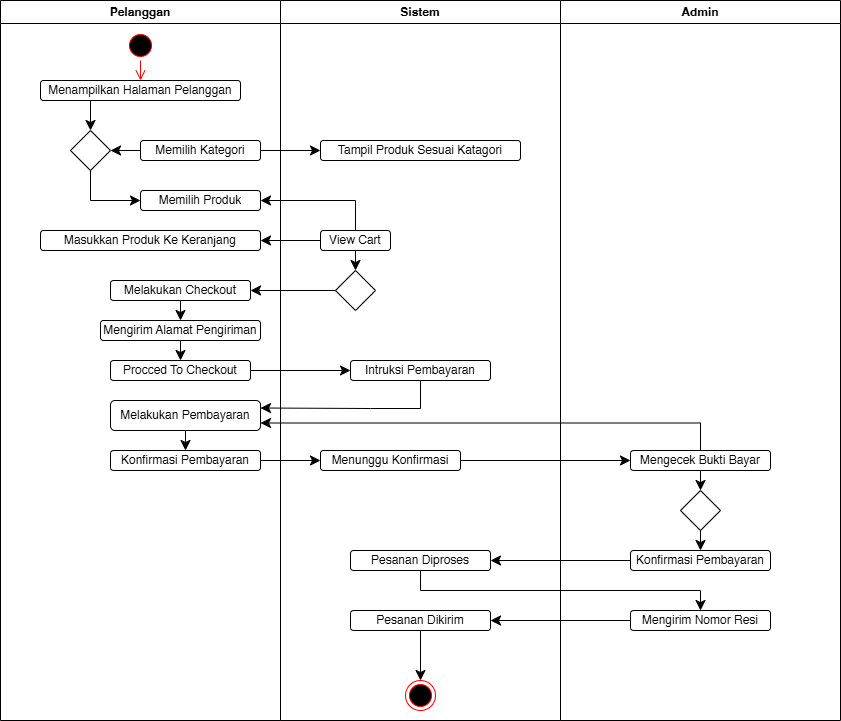

The diagram above was exported from draw.io. Its source (the exported page's mxGraphModel, read from the mxfile embedded in the PNG):
<mxGraphModel dx="1120" dy="518" grid="1" gridSize="10" guides="1" tooltips="1" connect="1" arrows="1" fold="1" page="1" pageScale="1" pageWidth="850" pageHeight="1100" math="0" shadow="0">
  <root>
    <mxCell id="0" />
    <mxCell id="1" parent="0" />
    <mxCell id="PIm9cMHsYFzuwyrcKJmb-1" value="Pelanggan" style="swimlane;whiteSpace=wrap;html=1;" vertex="1" parent="1">
      <mxGeometry x="40" y="40" width="280" height="720" as="geometry" />
    </mxCell>
    <mxCell id="PIm9cMHsYFzuwyrcKJmb-4" value="" style="ellipse;html=1;shape=startState;fillColor=#000000;strokeColor=#ff0000;" vertex="1" parent="PIm9cMHsYFzuwyrcKJmb-1">
      <mxGeometry x="125" y="30" width="30" height="30" as="geometry" />
    </mxCell>
    <mxCell id="PIm9cMHsYFzuwyrcKJmb-5" value="" style="edgeStyle=orthogonalEdgeStyle;html=1;verticalAlign=bottom;endArrow=open;endSize=8;strokeColor=#ff0000;rounded=0;fontSize=12;curved=1;entryX=0.5;entryY=0;entryDx=0;entryDy=0;" edge="1" source="PIm9cMHsYFzuwyrcKJmb-4" parent="PIm9cMHsYFzuwyrcKJmb-1" target="PIm9cMHsYFzuwyrcKJmb-6">
      <mxGeometry relative="1" as="geometry">
        <mxPoint x="100" y="90" as="targetPoint" />
      </mxGeometry>
    </mxCell>
    <mxCell id="PIm9cMHsYFzuwyrcKJmb-8" style="edgeStyle=none;curved=1;rounded=0;orthogonalLoop=1;jettySize=auto;html=1;exitX=0.25;exitY=1;exitDx=0;exitDy=0;fontSize=12;startSize=8;endSize=8;" edge="1" parent="PIm9cMHsYFzuwyrcKJmb-1" source="PIm9cMHsYFzuwyrcKJmb-6">
      <mxGeometry relative="1" as="geometry">
        <mxPoint x="90" y="130" as="targetPoint" />
      </mxGeometry>
    </mxCell>
    <mxCell id="PIm9cMHsYFzuwyrcKJmb-6" value="Menampilkan Halaman Pelanggan" style="rounded=1;whiteSpace=wrap;html=1;" vertex="1" parent="PIm9cMHsYFzuwyrcKJmb-1">
      <mxGeometry x="40" y="80" width="200" height="20" as="geometry" />
    </mxCell>
    <mxCell id="PIm9cMHsYFzuwyrcKJmb-9" value="" style="rhombus;whiteSpace=wrap;html=1;" vertex="1" parent="PIm9cMHsYFzuwyrcKJmb-1">
      <mxGeometry x="70" y="130" width="40" height="40" as="geometry" />
    </mxCell>
    <mxCell id="PIm9cMHsYFzuwyrcKJmb-13" style="edgeStyle=none;curved=1;rounded=0;orthogonalLoop=1;jettySize=auto;html=1;exitX=0;exitY=0.5;exitDx=0;exitDy=0;entryX=1;entryY=0.5;entryDx=0;entryDy=0;fontSize=12;startSize=8;endSize=8;" edge="1" parent="PIm9cMHsYFzuwyrcKJmb-1" source="PIm9cMHsYFzuwyrcKJmb-11" target="PIm9cMHsYFzuwyrcKJmb-9">
      <mxGeometry relative="1" as="geometry" />
    </mxCell>
    <mxCell id="PIm9cMHsYFzuwyrcKJmb-11" value="Memilih Kategori" style="rounded=1;whiteSpace=wrap;html=1;" vertex="1" parent="PIm9cMHsYFzuwyrcKJmb-1">
      <mxGeometry x="140" y="140" width="120" height="20" as="geometry" />
    </mxCell>
    <mxCell id="PIm9cMHsYFzuwyrcKJmb-12" value="Memilih Produk" style="rounded=1;whiteSpace=wrap;html=1;" vertex="1" parent="PIm9cMHsYFzuwyrcKJmb-1">
      <mxGeometry x="140" y="190" width="120" height="20" as="geometry" />
    </mxCell>
    <mxCell id="PIm9cMHsYFzuwyrcKJmb-16" value="" style="edgeStyle=segmentEdgeStyle;endArrow=classic;html=1;curved=0;rounded=0;endSize=8;startSize=8;fontSize=12;exitX=0.5;exitY=1;exitDx=0;exitDy=0;entryX=0;entryY=0.5;entryDx=0;entryDy=0;" edge="1" parent="PIm9cMHsYFzuwyrcKJmb-1" source="PIm9cMHsYFzuwyrcKJmb-9" target="PIm9cMHsYFzuwyrcKJmb-12">
      <mxGeometry width="50" height="50" relative="1" as="geometry">
        <mxPoint x="190" y="130" as="sourcePoint" />
        <mxPoint x="240" y="80" as="targetPoint" />
        <Array as="points">
          <mxPoint x="90" y="200" />
        </Array>
      </mxGeometry>
    </mxCell>
    <mxCell id="PIm9cMHsYFzuwyrcKJmb-21" value="Masukkan Produk Ke Keranjang" style="rounded=1;whiteSpace=wrap;html=1;" vertex="1" parent="PIm9cMHsYFzuwyrcKJmb-1">
      <mxGeometry x="40" y="230" width="220" height="20" as="geometry" />
    </mxCell>
    <mxCell id="PIm9cMHsYFzuwyrcKJmb-36" style="edgeStyle=none;curved=1;rounded=0;orthogonalLoop=1;jettySize=auto;html=1;exitX=0.5;exitY=1;exitDx=0;exitDy=0;entryX=0.5;entryY=0;entryDx=0;entryDy=0;fontSize=12;startSize=8;endSize=8;" edge="1" parent="PIm9cMHsYFzuwyrcKJmb-1" source="PIm9cMHsYFzuwyrcKJmb-23" target="PIm9cMHsYFzuwyrcKJmb-29">
      <mxGeometry relative="1" as="geometry" />
    </mxCell>
    <mxCell id="PIm9cMHsYFzuwyrcKJmb-23" value="Melakukan Checkout" style="rounded=1;whiteSpace=wrap;html=1;" vertex="1" parent="PIm9cMHsYFzuwyrcKJmb-1">
      <mxGeometry x="110" y="280" width="140" height="20" as="geometry" />
    </mxCell>
    <mxCell id="PIm9cMHsYFzuwyrcKJmb-37" style="edgeStyle=none;curved=1;rounded=0;orthogonalLoop=1;jettySize=auto;html=1;exitX=0.5;exitY=1;exitDx=0;exitDy=0;entryX=0.5;entryY=0;entryDx=0;entryDy=0;fontSize=12;startSize=8;endSize=8;" edge="1" parent="PIm9cMHsYFzuwyrcKJmb-1" source="PIm9cMHsYFzuwyrcKJmb-29" target="PIm9cMHsYFzuwyrcKJmb-30">
      <mxGeometry relative="1" as="geometry" />
    </mxCell>
    <mxCell id="PIm9cMHsYFzuwyrcKJmb-29" value="Mengirim Alamat Pengiriman" style="rounded=1;whiteSpace=wrap;html=1;" vertex="1" parent="PIm9cMHsYFzuwyrcKJmb-1">
      <mxGeometry x="100" y="320" width="160" height="20" as="geometry" />
    </mxCell>
    <mxCell id="PIm9cMHsYFzuwyrcKJmb-30" value="Procced To Checkout" style="rounded=1;whiteSpace=wrap;html=1;" vertex="1" parent="PIm9cMHsYFzuwyrcKJmb-1">
      <mxGeometry x="110" y="360" width="140" height="20" as="geometry" />
    </mxCell>
    <mxCell id="PIm9cMHsYFzuwyrcKJmb-31" value="Melakukan Pembayaran" style="rounded=1;whiteSpace=wrap;html=1;" vertex="1" parent="PIm9cMHsYFzuwyrcKJmb-1">
      <mxGeometry x="110" y="400" width="150" height="30" as="geometry" />
    </mxCell>
    <mxCell id="PIm9cMHsYFzuwyrcKJmb-32" value="Konfirmasi Pembayaran" style="rounded=1;whiteSpace=wrap;html=1;" vertex="1" parent="PIm9cMHsYFzuwyrcKJmb-1">
      <mxGeometry x="110" y="450" width="150" height="20" as="geometry" />
    </mxCell>
    <mxCell id="PIm9cMHsYFzuwyrcKJmb-39" style="edgeStyle=none;curved=1;rounded=0;orthogonalLoop=1;jettySize=auto;html=1;exitX=0.5;exitY=1;exitDx=0;exitDy=0;entryX=0.5;entryY=0;entryDx=0;entryDy=0;fontSize=12;startSize=8;endSize=8;" edge="1" parent="PIm9cMHsYFzuwyrcKJmb-1" source="PIm9cMHsYFzuwyrcKJmb-31" target="PIm9cMHsYFzuwyrcKJmb-32">
      <mxGeometry relative="1" as="geometry" />
    </mxCell>
    <mxCell id="PIm9cMHsYFzuwyrcKJmb-2" value="Sistem" style="swimlane;whiteSpace=wrap;html=1;" vertex="1" parent="1">
      <mxGeometry x="320" y="40" width="280" height="720" as="geometry" />
    </mxCell>
    <mxCell id="PIm9cMHsYFzuwyrcKJmb-17" value="Tampil Produk Sesuai Katagori" style="rounded=1;whiteSpace=wrap;html=1;" vertex="1" parent="PIm9cMHsYFzuwyrcKJmb-2">
      <mxGeometry x="40" y="140" width="200" height="20" as="geometry" />
    </mxCell>
    <mxCell id="PIm9cMHsYFzuwyrcKJmb-27" style="edgeStyle=none;curved=1;rounded=0;orthogonalLoop=1;jettySize=auto;html=1;exitX=0.5;exitY=1;exitDx=0;exitDy=0;entryX=0.5;entryY=0;entryDx=0;entryDy=0;fontSize=12;startSize=8;endSize=8;" edge="1" parent="PIm9cMHsYFzuwyrcKJmb-2" source="PIm9cMHsYFzuwyrcKJmb-19" target="PIm9cMHsYFzuwyrcKJmb-26">
      <mxGeometry relative="1" as="geometry" />
    </mxCell>
    <mxCell id="PIm9cMHsYFzuwyrcKJmb-19" value="View Cart" style="rounded=1;whiteSpace=wrap;html=1;" vertex="1" parent="PIm9cMHsYFzuwyrcKJmb-2">
      <mxGeometry x="40" y="230" width="70" height="20" as="geometry" />
    </mxCell>
    <mxCell id="PIm9cMHsYFzuwyrcKJmb-26" value="" style="rhombus;whiteSpace=wrap;html=1;" vertex="1" parent="PIm9cMHsYFzuwyrcKJmb-2">
      <mxGeometry x="55" y="270" width="40" height="40" as="geometry" />
    </mxCell>
    <mxCell id="PIm9cMHsYFzuwyrcKJmb-33" value="Intruksi Pembayaran" style="rounded=1;whiteSpace=wrap;html=1;" vertex="1" parent="PIm9cMHsYFzuwyrcKJmb-2">
      <mxGeometry x="70" y="360" width="140" height="20" as="geometry" />
    </mxCell>
    <mxCell id="PIm9cMHsYFzuwyrcKJmb-34" value="Menunggu Konfirmasi" style="rounded=1;whiteSpace=wrap;html=1;" vertex="1" parent="PIm9cMHsYFzuwyrcKJmb-2">
      <mxGeometry x="40" y="450" width="140" height="20" as="geometry" />
    </mxCell>
    <mxCell id="PIm9cMHsYFzuwyrcKJmb-49" value="Pesanan Diproses" style="rounded=1;whiteSpace=wrap;html=1;" vertex="1" parent="PIm9cMHsYFzuwyrcKJmb-2">
      <mxGeometry x="70" y="550" width="140" height="20" as="geometry" />
    </mxCell>
    <mxCell id="PIm9cMHsYFzuwyrcKJmb-52" value="" style="ellipse;html=1;shape=endState;fillColor=#000000;strokeColor=#ff0000;" vertex="1" parent="PIm9cMHsYFzuwyrcKJmb-2">
      <mxGeometry x="125" y="680" width="30" height="30" as="geometry" />
    </mxCell>
    <mxCell id="PIm9cMHsYFzuwyrcKJmb-3" value="Admin" style="swimlane;whiteSpace=wrap;html=1;" vertex="1" parent="1">
      <mxGeometry x="600" y="40" width="280" height="720" as="geometry" />
    </mxCell>
    <mxCell id="PIm9cMHsYFzuwyrcKJmb-57" style="edgeStyle=none;curved=1;rounded=0;orthogonalLoop=1;jettySize=auto;html=1;exitX=0.5;exitY=1;exitDx=0;exitDy=0;entryX=0.5;entryY=0;entryDx=0;entryDy=0;fontSize=12;startSize=8;endSize=8;" edge="1" parent="PIm9cMHsYFzuwyrcKJmb-3" source="PIm9cMHsYFzuwyrcKJmb-45" target="PIm9cMHsYFzuwyrcKJmb-46">
      <mxGeometry relative="1" as="geometry" />
    </mxCell>
    <mxCell id="PIm9cMHsYFzuwyrcKJmb-45" value="Mengecek Bukti Bayar" style="rounded=1;whiteSpace=wrap;html=1;" vertex="1" parent="PIm9cMHsYFzuwyrcKJmb-3">
      <mxGeometry x="70" y="450" width="140" height="20" as="geometry" />
    </mxCell>
    <mxCell id="PIm9cMHsYFzuwyrcKJmb-58" style="edgeStyle=none;curved=1;rounded=0;orthogonalLoop=1;jettySize=auto;html=1;exitX=0.5;exitY=1;exitDx=0;exitDy=0;entryX=0.5;entryY=0;entryDx=0;entryDy=0;fontSize=12;startSize=8;endSize=8;" edge="1" parent="PIm9cMHsYFzuwyrcKJmb-3" source="PIm9cMHsYFzuwyrcKJmb-46" target="PIm9cMHsYFzuwyrcKJmb-48">
      <mxGeometry relative="1" as="geometry" />
    </mxCell>
    <mxCell id="PIm9cMHsYFzuwyrcKJmb-46" value="" style="rhombus;whiteSpace=wrap;html=1;" vertex="1" parent="PIm9cMHsYFzuwyrcKJmb-3">
      <mxGeometry x="120" y="490" width="40" height="40" as="geometry" />
    </mxCell>
    <mxCell id="PIm9cMHsYFzuwyrcKJmb-48" value="Konfirmasi Pembayaran" style="rounded=1;whiteSpace=wrap;html=1;" vertex="1" parent="PIm9cMHsYFzuwyrcKJmb-3">
      <mxGeometry x="70" y="550" width="140" height="20" as="geometry" />
    </mxCell>
    <mxCell id="PIm9cMHsYFzuwyrcKJmb-18" style="edgeStyle=none;curved=1;rounded=0;orthogonalLoop=1;jettySize=auto;html=1;exitX=1;exitY=0.5;exitDx=0;exitDy=0;entryX=0;entryY=0.5;entryDx=0;entryDy=0;fontSize=12;startSize=8;endSize=8;" edge="1" parent="1" source="PIm9cMHsYFzuwyrcKJmb-11" target="PIm9cMHsYFzuwyrcKJmb-17">
      <mxGeometry relative="1" as="geometry" />
    </mxCell>
    <mxCell id="PIm9cMHsYFzuwyrcKJmb-20" value="" style="edgeStyle=segmentEdgeStyle;endArrow=classic;html=1;curved=0;rounded=0;endSize=8;startSize=8;fontSize=12;exitX=0.5;exitY=0;exitDx=0;exitDy=0;entryX=1;entryY=0.5;entryDx=0;entryDy=0;" edge="1" parent="1" source="PIm9cMHsYFzuwyrcKJmb-19" target="PIm9cMHsYFzuwyrcKJmb-12">
      <mxGeometry width="50" height="50" relative="1" as="geometry">
        <mxPoint x="380" y="280" as="sourcePoint" />
        <mxPoint x="430" y="230" as="targetPoint" />
        <Array as="points">
          <mxPoint x="395" y="240" />
        </Array>
      </mxGeometry>
    </mxCell>
    <mxCell id="PIm9cMHsYFzuwyrcKJmb-22" style="edgeStyle=none;curved=1;rounded=0;orthogonalLoop=1;jettySize=auto;html=1;exitX=0;exitY=0.5;exitDx=0;exitDy=0;entryX=1;entryY=0.5;entryDx=0;entryDy=0;fontSize=12;startSize=8;endSize=8;" edge="1" parent="1" source="PIm9cMHsYFzuwyrcKJmb-19" target="PIm9cMHsYFzuwyrcKJmb-21">
      <mxGeometry relative="1" as="geometry" />
    </mxCell>
    <mxCell id="PIm9cMHsYFzuwyrcKJmb-28" style="edgeStyle=none;curved=1;rounded=0;orthogonalLoop=1;jettySize=auto;html=1;exitX=0;exitY=0.5;exitDx=0;exitDy=0;entryX=1;entryY=0.5;entryDx=0;entryDy=0;fontSize=12;startSize=8;endSize=8;" edge="1" parent="1" source="PIm9cMHsYFzuwyrcKJmb-26" target="PIm9cMHsYFzuwyrcKJmb-23">
      <mxGeometry relative="1" as="geometry" />
    </mxCell>
    <mxCell id="PIm9cMHsYFzuwyrcKJmb-38" style="edgeStyle=none;curved=1;rounded=0;orthogonalLoop=1;jettySize=auto;html=1;exitX=1;exitY=0.5;exitDx=0;exitDy=0;entryX=0;entryY=0.5;entryDx=0;entryDy=0;fontSize=12;startSize=8;endSize=8;" edge="1" parent="1" source="PIm9cMHsYFzuwyrcKJmb-30" target="PIm9cMHsYFzuwyrcKJmb-33">
      <mxGeometry relative="1" as="geometry" />
    </mxCell>
    <mxCell id="PIm9cMHsYFzuwyrcKJmb-42" value="" style="edgeStyle=segmentEdgeStyle;endArrow=classic;html=1;curved=0;rounded=0;endSize=8;startSize=8;fontSize=12;exitX=0.5;exitY=1;exitDx=0;exitDy=0;entryX=1;entryY=0.25;entryDx=0;entryDy=0;" edge="1" parent="1" source="PIm9cMHsYFzuwyrcKJmb-33" target="PIm9cMHsYFzuwyrcKJmb-31">
      <mxGeometry width="50" height="50" relative="1" as="geometry">
        <mxPoint x="430" y="480" as="sourcePoint" />
        <mxPoint x="480" y="430" as="targetPoint" />
        <Array as="points">
          <mxPoint x="460" y="448" />
          <mxPoint x="410" y="448" />
        </Array>
      </mxGeometry>
    </mxCell>
    <mxCell id="PIm9cMHsYFzuwyrcKJmb-43" style="edgeStyle=none;curved=1;rounded=0;orthogonalLoop=1;jettySize=auto;html=1;exitX=1;exitY=0.5;exitDx=0;exitDy=0;entryX=0;entryY=0.5;entryDx=0;entryDy=0;fontSize=12;startSize=8;endSize=8;" edge="1" parent="1" source="PIm9cMHsYFzuwyrcKJmb-32" target="PIm9cMHsYFzuwyrcKJmb-34">
      <mxGeometry relative="1" as="geometry" />
    </mxCell>
    <mxCell id="PIm9cMHsYFzuwyrcKJmb-54" style="edgeStyle=none;curved=1;rounded=0;orthogonalLoop=1;jettySize=auto;html=1;exitX=0;exitY=0.5;exitDx=0;exitDy=0;entryX=1;entryY=0.5;entryDx=0;entryDy=0;fontSize=12;startSize=8;endSize=8;" edge="1" parent="1" source="PIm9cMHsYFzuwyrcKJmb-50" target="PIm9cMHsYFzuwyrcKJmb-51">
      <mxGeometry relative="1" as="geometry" />
    </mxCell>
    <mxCell id="PIm9cMHsYFzuwyrcKJmb-50" value="Mengirim Nomor Resi" style="rounded=1;whiteSpace=wrap;html=1;" vertex="1" parent="1">
      <mxGeometry x="670" y="650" width="140" height="20" as="geometry" />
    </mxCell>
    <mxCell id="PIm9cMHsYFzuwyrcKJmb-53" style="edgeStyle=none;curved=1;rounded=0;orthogonalLoop=1;jettySize=auto;html=1;exitX=0.5;exitY=1;exitDx=0;exitDy=0;entryX=0.5;entryY=0;entryDx=0;entryDy=0;fontSize=12;startSize=8;endSize=8;" edge="1" parent="1" source="PIm9cMHsYFzuwyrcKJmb-51" target="PIm9cMHsYFzuwyrcKJmb-52">
      <mxGeometry relative="1" as="geometry" />
    </mxCell>
    <mxCell id="PIm9cMHsYFzuwyrcKJmb-51" value="Pesanan Dikirim" style="rounded=1;whiteSpace=wrap;html=1;" vertex="1" parent="1">
      <mxGeometry x="390" y="650" width="140" height="20" as="geometry" />
    </mxCell>
    <mxCell id="PIm9cMHsYFzuwyrcKJmb-55" style="edgeStyle=none;curved=1;rounded=0;orthogonalLoop=1;jettySize=auto;html=1;exitX=0;exitY=0.5;exitDx=0;exitDy=0;entryX=1;entryY=0.5;entryDx=0;entryDy=0;fontSize=12;startSize=8;endSize=8;" edge="1" parent="1" source="PIm9cMHsYFzuwyrcKJmb-48" target="PIm9cMHsYFzuwyrcKJmb-49">
      <mxGeometry relative="1" as="geometry" />
    </mxCell>
    <mxCell id="PIm9cMHsYFzuwyrcKJmb-56" style="edgeStyle=none;curved=1;rounded=0;orthogonalLoop=1;jettySize=auto;html=1;exitX=1;exitY=0.5;exitDx=0;exitDy=0;entryX=0;entryY=0.5;entryDx=0;entryDy=0;fontSize=12;startSize=8;endSize=8;" edge="1" parent="1" source="PIm9cMHsYFzuwyrcKJmb-34" target="PIm9cMHsYFzuwyrcKJmb-45">
      <mxGeometry relative="1" as="geometry" />
    </mxCell>
    <mxCell id="PIm9cMHsYFzuwyrcKJmb-59" value="" style="edgeStyle=elbowEdgeStyle;elbow=vertical;endArrow=classic;html=1;curved=0;rounded=0;endSize=8;startSize=8;fontSize=12;exitX=0.5;exitY=1;exitDx=0;exitDy=0;entryX=0.5;entryY=0;entryDx=0;entryDy=0;" edge="1" parent="1" source="PIm9cMHsYFzuwyrcKJmb-49" target="PIm9cMHsYFzuwyrcKJmb-50">
      <mxGeometry width="50" height="50" relative="1" as="geometry">
        <mxPoint x="560" y="470" as="sourcePoint" />
        <mxPoint x="610" y="420" as="targetPoint" />
      </mxGeometry>
    </mxCell>
    <mxCell id="PIm9cMHsYFzuwyrcKJmb-60" value="" style="edgeStyle=segmentEdgeStyle;endArrow=classic;html=1;curved=0;rounded=0;endSize=8;startSize=8;fontSize=12;exitX=0.5;exitY=0;exitDx=0;exitDy=0;entryX=1;entryY=0.75;entryDx=0;entryDy=0;" edge="1" parent="1" source="PIm9cMHsYFzuwyrcKJmb-45" target="PIm9cMHsYFzuwyrcKJmb-31">
      <mxGeometry width="50" height="50" relative="1" as="geometry">
        <mxPoint x="490" y="570" as="sourcePoint" />
        <mxPoint x="540" y="520" as="targetPoint" />
        <Array as="points">
          <mxPoint x="740" y="463" />
        </Array>
      </mxGeometry>
    </mxCell>
  </root>
</mxGraphModel>